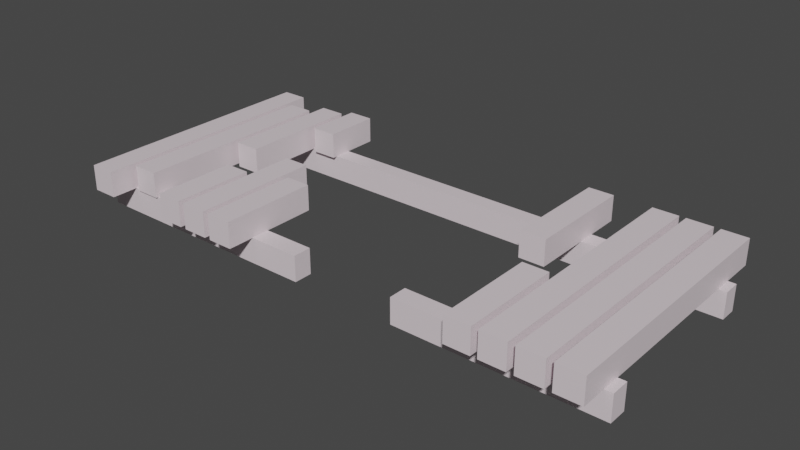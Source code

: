 # Source: bridge_destroyed.blend  (saved by Blender 2.81.16; exported with 4.5.12 LTS)
import bpy
from mathutils import Matrix  # noqa: F401  (used for matrix-valued properties, if any)

bpy.ops.wm.read_factory_settings(use_empty=True)
scene = bpy.context.scene
scene.name = 'Scene'

# ---- collections
col_collection = bpy.data.collections.new('Collection'); scene.collection.children.link(col_collection)

# ---- materials (node trees are filled in below, after node groups)
mat_material = bpy.data.materials.new('Material')
mat_material.alpha_threshold = 0.0
mat_material.use_transparent_shadow = False
mat_material.line_color = (0.0, 0.0, 0.0, 1.0)

# ---- material node trees
mat_material.use_nodes = True; mat_material.node_tree.nodes.clear()
_N = mat_material.node_tree.nodes; _L = mat_material.node_tree.links
n0 = _N.new('ShaderNodeOutputMaterial'); n0.name = 'Material Output'; n0.location = (300, 300)
n1 = _N.new('ShaderNodeBsdfPrincipled'); n1.name = 'Principled BSDF'; n1.location = (10, 300)
n1.distribution = 'GGX'
n1.subsurface_method = 'BURLEY'
n1.inputs[0].default_value = (0.8, 0.6963, 0.7412, 1.0)
n1.inputs[2].default_value = 0.4
n1.inputs[3].default_value = 1.45
n1.inputs[27].default_value = (0.0, 0.0, 0.0, 1.0)
n1.inputs[28].default_value = 1.0
_L.new(n1.outputs[0], n0.inputs[0])
n0.is_active_output = True

# ---- world
world_world = bpy.data.worlds.new('World'); scene.world = world_world
world_world.use_nodes = True; world_world.node_tree.nodes.clear()
_N = world_world.node_tree.nodes; _L = world_world.node_tree.links
n0 = _N.new('ShaderNodeOutputWorld'); n0.name = 'World Output'; n0.location = (300, 300)
n1 = _N.new('ShaderNodeBackground'); n1.name = 'Background'; n1.location = (10, 300)
n1.inputs[0].default_value = (0.05088, 0.05088, 0.05088, 1.0)
_L.new(n1.outputs[0], n0.inputs[0])
n0.is_active_output = True
world_world.color = (0.05088, 0.05088, 0.05088)
world_world.use_sun_shadow = False
world_world.sun_shadow_jitter_overblur = 0.0

# ---- meshes
me_cube_043 = bpy.data.meshes.new('Cube.043')
me_cube_043.from_pydata([(30.65, -1.0, -1.0), (30.65, 1.0, -1.0), (30.65, -1.0, 1.0), (32.5, -1.0, -1.0), (32.5, 1.0, -1.0), (32.5, -1.0, 1.0), (32.5, 1.0, 1.0), (30.65, 1.0, 1.0), (40.0, 3.333, -1.0), (40.0, 3.333, -3.0), (40.0, 3.0, -1.0), (0.0, 3.333, -1.0), (0.0, 3.333, -3.0), (0.0, 3.0, -1.0), (0.0, 3.0, -3.0), (40.0, 3.0, -3.0), (0.5556, -1.0, -1.0), (0.5556, 4.0, -1.0), (0.5556, -1.0, 1.0), (2.407, -1.0, -1.0), (2.407, 4.0, -1.0), (2.407, -1.0, 1.0), (2.407, 4.0, 1.0), (0.5556, 4.0, 1.0), (40.0, -0.12, -1.0), (40.0, -0.12, -3.0), (40.0, -0.48, -1.0), (-1.192e-07, -0.12, -1.0), (-1.192e-07, -0.12, -3.0), (-1.192e-07, -0.48, -1.0), (-1.192e-07, -0.48, -3.0), (40.0, -0.48, -3.0), (12.13, -1.0, -1.0), (12.13, 0.9, -1.0), (12.13, -1.0, 1.0), (13.98, -1.0, -1.0), (13.98, 0.9, -1.0), (13.98, -1.0, 1.0), (13.98, 0.9, 1.0), (12.13, 0.9, 1.0), (28.34, 1.85, -1.0), (28.34, 4.0, -1.0), (28.34, 1.85, 1.0), (30.19, 1.85, -1.0), (30.19, 4.0, -1.0), (30.19, 1.85, 1.0), (30.19, 4.0, 1.0), (28.34, 4.0, 1.0), (32.96, -1.0, -1.0), (32.96, 4.0, -1.0), (32.96, -1.0, 1.0), (34.81, -1.0, -1.0), (34.81, 4.0, -1.0), (34.81, -1.0, 1.0), (34.81, 4.0, 1.0), (32.96, 4.0, 1.0), (35.28, -1.0, -1.0), (35.28, 4.0, -1.0), (35.28, -1.0, 1.0), (37.13, -1.0, -1.0), (37.13, 4.0, -1.0), (37.13, -1.0, 1.0), (37.13, 4.0, 1.0), (35.28, 4.0, 1.0), (37.59, -1.0, -1.0), (37.59, 4.0, -1.0), (37.59, -1.0, 1.0), (39.44, -1.0, -1.0), (39.44, 4.0, -1.0), (39.44, -1.0, 1.0), (39.44, 4.0, 1.0), (37.59, 4.0, 1.0), (2.87, -0.525, -1.0), (2.87, 3.525, -1.0), (2.87, -0.525, 1.0), (4.722, -0.525, -1.0), (4.722, 3.525, -1.0), (4.722, -0.525, 1.0), (4.722, 3.525, 1.0), (2.87, 3.525, 1.0), (5.185, 1.425, -1.0), (5.185, 3.825, -1.0), (5.185, 1.425, 1.0), (7.037, 1.425, -1.0), (7.037, 3.825, -1.0), (7.037, 1.425, 1.0), (7.037, 3.825, 1.0), (5.185, 3.825, 1.0), (7.5, -1.0, -1.0), (7.5, 0.6, -1.0), (7.5, -1.0, 1.0), (9.352, -1.0, -1.0), (9.352, 0.6, -1.0), (9.352, -1.0, 1.0), (9.352, 0.6, 1.0), (7.5, 0.6, 1.0), (9.815, -1.0, -1.0), (9.815, 1.5, -1.0), (9.815, -1.0, 1.0), (11.67, -1.0, -1.0), (11.67, 1.5, -1.0), (11.67, -1.0, 1.0), (11.67, 1.5, 1.0), (9.815, 1.5, 1.0), (7.5, 2.9, -1.0), (7.5, 4.0, -1.0), (7.5, 2.9, 1.0), (9.352, 2.9, -1.0), (9.352, 4.0, -1.0), (9.352, 2.9, 1.0), (9.352, 4.0, 1.0), (7.5, 4.0, 1.0), (17.69, -0.12, -1.0), (17.69, -0.48, -1.0), (17.69, -0.48, -3.0), (17.69, -0.12, -3.0), (25.37, -0.12, -1.0), (25.37, -0.48, -3.0), (25.37, -0.48, -1.0), (25.37, -0.12, -3.0)], [], [(0, 2, 7, 1), (1, 4, 3, 0), (3, 5, 2, 0), (4, 6, 5, 3), (6, 7, 2, 5), (1, 7, 6, 4), (12, 11, 8, 9), (9, 8, 10, 15), (8, 11, 13, 10), (14, 13, 11, 12), (15, 10, 13, 14), (12, 9, 15, 14), (17, 20, 19, 16), (16, 18, 23, 17), (19, 21, 18, 16), (20, 22, 21, 19), (22, 23, 18, 21), (17, 23, 22, 20), (25, 24, 26, 31), (119, 116, 24, 25), (112, 27, 29, 113), (30, 29, 27, 28), (114, 113, 29, 30), (119, 25, 31, 117), (32, 34, 39, 33), (33, 36, 35, 32), (35, 37, 34, 32), (36, 38, 37, 35), (38, 39, 34, 37), (33, 39, 38, 36), (40, 42, 47, 41), (41, 44, 43, 40), (43, 45, 42, 40), (44, 46, 45, 43), (46, 47, 42, 45), (41, 47, 46, 44), (48, 50, 55, 49), (49, 52, 51, 48), (51, 53, 50, 48), (52, 54, 53, 51), (54, 55, 50, 53), (49, 55, 54, 52), (56, 58, 63, 57), (57, 60, 59, 56), (59, 61, 58, 56), (60, 62, 61, 59), (62, 63, 58, 61), (57, 63, 62, 60), (64, 66, 71, 65), (65, 68, 67, 64), (67, 69, 66, 64), (68, 70, 69, 67), (70, 71, 66, 69), (65, 71, 70, 68), (72, 74, 79, 73), (73, 76, 75, 72), (75, 77, 74, 72), (76, 78, 77, 75), (78, 79, 74, 77), (73, 79, 78, 76), (80, 82, 87, 81), (81, 84, 83, 80), (83, 85, 82, 80), (84, 86, 85, 83), (86, 87, 82, 85), (81, 87, 86, 84), (88, 90, 95, 89), (89, 92, 91, 88), (91, 93, 90, 88), (92, 94, 93, 91), (94, 95, 90, 93), (89, 95, 94, 92), (96, 98, 103, 97), (97, 100, 99, 96), (99, 101, 98, 96), (100, 102, 101, 99), (102, 103, 98, 101), (97, 103, 102, 100), (104, 106, 111, 105), (105, 108, 107, 104), (107, 109, 106, 104), (108, 110, 109, 107), (110, 111, 106, 109), (105, 111, 110, 108), (28, 115, 114, 30), (114, 115, 112, 113), (28, 27, 112, 115), (24, 116, 118, 26), (31, 26, 118, 117), (118, 116, 119, 117)])
_uv = me_cube_043.uv_layers.new(name='UVMap')
_uv.uv.foreach_set('vector', [0.375, 0.0, 0.625, 0.0, 0.625, 0.25, 0.375, 0.25, 0.125, 0.5, 0.375, 0.5, 0.375, 0.75, 0.125, 0.75, 0.375, 0.75, 0.625, 0.75, 0.625, 1.0, 0.375, 1.0, 0.375, 0.5, 0.625, 0.5, 0.625, 0.75, 0.375, 0.75, 0.625, 0.5, 0.875, 0.5, 0.875, 0.75, 0.625, 0.75, 0.375, 0.25, 0.625, 0.25, 0.625, 0.5, 0.375, 0.5, 0.375, 0.25, 0.625, 0.25, 0.625, 0.5, 0.375, 0.5, 0.375, 0.5, 0.625, 0.5, 0.625, 0.75, 0.375, 0.75, 0.625, 0.5, 0.875, 0.5, 0.875, 0.75, 0.625, 0.75, 0.375, 0.0, 0.625, 0.0, 0.625, 0.25, 0.375, 0.25, 0.375, 0.75, 0.625, 0.75, 0.625, 1.0, 0.375, 1.0, 0.125, 0.5, 0.375, 0.5, 0.375, 0.75, 0.125, 0.75, 0.125, 0.5, 0.375, 0.5, 0.375, 0.75, 0.125, 0.75, 0.375, 0.0, 0.625, 0.0, 0.625, 0.25, 0.375, 0.25, 0.375, 0.75, 0.625, 0.75, 0.625, 1.0, 0.375, 1.0, 0.375, 0.5, 0.625, 0.5, 0.625, 0.75, 0.375, 0.75, 0.625, 0.5, 0.875, 0.5, 0.875, 0.75, 0.625, 0.75, 0.375, 0.25, 0.625, 0.25, 0.625, 0.5, 0.375, 0.5, 0.375, 0.5, 0.625, 0.5, 0.625, 0.75, 0.375, 0.75, 0.375, 0.4375, 0.625, 0.4375, 0.625, 0.5, 0.375, 0.5, 0.75, 0.5, 0.875, 0.5, 0.875, 0.75, 0.75, 0.75, 0.375, 0.0, 0.625, 0.0, 0.625, 0.25, 0.375, 0.25, 0.375, 0.875, 0.625, 0.875, 0.625, 1.0, 0.375, 1.0, 0.3125, 0.5, 0.375, 0.5, 0.375, 0.75, 0.3125, 0.75, 0.375, 0.0, 0.625, 0.0, 0.625, 0.25, 0.375, 0.25, 0.125, 0.5, 0.375, 0.5, 0.375, 0.75, 0.125, 0.75, 0.375, 0.75, 0.625, 0.75, 0.625, 1.0, 0.375, 1.0, 0.375, 0.5, 0.625, 0.5, 0.625, 0.75, 0.375, 0.75, 0.625, 0.5, 0.875, 0.5, 0.875, 0.75, 0.625, 0.75, 0.375, 0.25, 0.625, 0.25, 0.625, 0.5, 0.375, 0.5, 0.375, 0.0, 0.625, 0.0, 0.625, 0.25, 0.375, 0.25, 0.125, 0.5, 0.375, 0.5, 0.375, 0.75, 0.125, 0.75, 0.375, 0.75, 0.625, 0.75, 0.625, 1.0, 0.375, 1.0, 0.375, 0.5, 0.625, 0.5, 0.625, 0.75, 0.375, 0.75, 0.625, 0.5, 0.875, 0.5, 0.875, 0.75, 0.625, 0.75, 0.375, 0.25, 0.625, 0.25, 0.625, 0.5, 0.375, 0.5, 0.375, 0.0, 0.625, 0.0, 0.625, 0.25, 0.375, 0.25, 0.125, 0.5, 0.375, 0.5, 0.375, 0.75, 0.125, 0.75, 0.375, 0.75, 0.625, 0.75, 0.625, 1.0, 0.375, 1.0, 0.375, 0.5, 0.625, 0.5, 0.625, 0.75, 0.375, 0.75, 0.625, 0.5, 0.875, 0.5, 0.875, 0.75, 0.625, 0.75, 0.375, 0.25, 0.625, 0.25, 0.625, 0.5, 0.375, 0.5, 0.375, 0.0, 0.625, 0.0, 0.625, 0.25, 0.375, 0.25, 0.125, 0.5, 0.375, 0.5, 0.375, 0.75, 0.125, 0.75, 0.375, 0.75, 0.625, 0.75, 0.625, 1.0, 0.375, 1.0, 0.375, 0.5, 0.625, 0.5, 0.625, 0.75, 0.375, 0.75, 0.625, 0.5, 0.875, 0.5, 0.875, 0.75, 0.625, 0.75, 0.375, 0.25, 0.625, 0.25, 0.625, 0.5, 0.375, 0.5, 0.375, 0.0, 0.625, 0.0, 0.625, 0.25, 0.375, 0.25, 0.125, 0.5, 0.375, 0.5, 0.375, 0.75, 0.125, 0.75, 0.375, 0.75, 0.625, 0.75, 0.625, 1.0, 0.375, 1.0, 0.375, 0.5, 0.625, 0.5, 0.625, 0.75, 0.375, 0.75, 0.625, 0.5, 0.875, 0.5, 0.875, 0.75, 0.625, 0.75, 0.375, 0.25, 0.625, 0.25, 0.625, 0.5, 0.375, 0.5, 0.375, 0.0, 0.625, 0.0, 0.625, 0.25, 0.375, 0.25, 0.125, 0.5, 0.375, 0.5, 0.375, 0.75, 0.125, 0.75, 0.375, 0.75, 0.625, 0.75, 0.625, 1.0, 0.375, 1.0, 0.375, 0.5, 0.625, 0.5, 0.625, 0.75, 0.375, 0.75, 0.625, 0.5, 0.875, 0.5, 0.875, 0.75, 0.625, 0.75, 0.375, 0.25, 0.625, 0.25, 0.625, 0.5, 0.375, 0.5, 0.375, 0.0, 0.625, 0.0, 0.625, 0.25, 0.375, 0.25, 0.125, 0.5, 0.375, 0.5, 0.375, 0.75, 0.125, 0.75, 0.375, 0.75, 0.625, 0.75, 0.625, 1.0, 0.375, 1.0, 0.375, 0.5, 0.625, 0.5, 0.625, 0.75, 0.375, 0.75, 0.625, 0.5, 0.875, 0.5, 0.875, 0.75, 0.625, 0.75, 0.375, 0.25, 0.625, 0.25, 0.625, 0.5, 0.375, 0.5, 0.375, 0.0, 0.625, 0.0, 0.625, 0.25, 0.375, 0.25, 0.125, 0.5, 0.375, 0.5, 0.375, 0.75, 0.125, 0.75, 0.375, 0.75, 0.625, 0.75, 0.625, 1.0, 0.375, 1.0, 0.375, 0.5, 0.625, 0.5, 0.625, 0.75, 0.375, 0.75, 0.625, 0.5, 0.875, 0.5, 0.875, 0.75, 0.625, 0.75, 0.375, 0.25, 0.625, 0.25, 0.625, 0.5, 0.375, 0.5, 0.375, 0.0, 0.625, 0.0, 0.625, 0.25, 0.375, 0.25, 0.125, 0.5, 0.375, 0.5, 0.375, 0.75, 0.125, 0.75, 0.375, 0.75, 0.625, 0.75, 0.625, 1.0, 0.375, 1.0, 0.375, 0.5, 0.625, 0.5, 0.625, 0.75, 0.375, 0.75, 0.625, 0.5, 0.875, 0.5, 0.875, 0.75, 0.625, 0.75, 0.375, 0.25, 0.625, 0.25, 0.625, 0.5, 0.375, 0.5, 0.375, 0.0, 0.625, 0.0, 0.625, 0.25, 0.375, 0.25, 0.125, 0.5, 0.375, 0.5, 0.375, 0.75, 0.125, 0.75, 0.375, 0.75, 0.625, 0.75, 0.625, 1.0, 0.375, 1.0, 0.375, 0.5, 0.625, 0.5, 0.625, 0.75, 0.375, 0.75, 0.625, 0.5, 0.875, 0.5, 0.875, 0.75, 0.625, 0.75, 0.375, 0.25, 0.625, 0.25, 0.625, 0.5, 0.375, 0.5, 0.125, 0.5, 0.25, 0.5, 0.25, 0.75, 0.125, 0.75, 0.375, 0.875, 0.375, 0.375, 0.75, 0.5, 0.625, 0.875, 0.375, 0.25, 0.625, 0.25, 0.625, 0.375, 0.375, 0.375, 0.625, 0.5, 0.6875, 0.5, 0.6875, 0.75, 0.625, 0.75, 0.375, 0.75, 0.625, 0.75, 0.625, 0.8125, 0.375, 0.8125, 0.625, 0.8125, 0.625, 0.4375, 0.3125, 0.5, 0.375, 0.8125])
me_cube_043.materials.append(mat_material)
me_cube_043.use_remesh_fix_poles = True
me_cube_043.use_remesh_preserve_attributes = False
me_cube_043.use_mirror_vertex_groups = False
me_cube_043.update()

# ---- objects
ob_bridge_008 = bpy.data.objects.new('Bridge.008', me_cube_043)

# ---- transforms, parenting, visibility, modifiers, constraints
ob_bridge_008.location = (-0.2, -0.6, 0.002)
ob_bridge_008.scale = (0.108, 0.4, 0.1)
ob_bridge_008.lineart.crease_threshold = 0.0

# ---- collection membership
col_collection.objects.link(ob_bridge_008)

# ---- scene / render settings (as saved in the file)
scene.frame_start = 1; scene.frame_end = 250; scene.frame_set(2)
scene.render.engine = 'BLENDER_EEVEE_NEXT'
scene.cycles.use_denoising = False
scene.cycles.samples = 128
scene.cycles.sampling_pattern = 'TABULATED_SOBOL'
scene.cycles.use_adaptive_sampling = False
scene.cycles.use_light_tree = False
scene.view_settings.view_transform = 'Filmic'
bpy.context.view_layer.update()

# ---- added for rendering (the .blend has no active camera and no usable light): camera, sun
cam_auto = bpy.data.cameras.new('AutoCamera')
cam_auto.lens = 50.0
cam_auto.sensor_width = 36.0
cam_auto.clip_end = 1000.0
ob_auto_camera = bpy.data.objects.new('AutoCamera', cam_auto)
scene.collection.objects.link(ob_auto_camera)
ob_auto_camera.location = (6.38006, -5.30407, 3.43804)
ob_auto_camera.rotation_euler = (1.09748, -7.21219e-08, 0.694738)
scene.camera = ob_auto_camera
light_auto_sun = bpy.data.lights.new('AutoSun', 'SUN')
light_auto_sun.energy = 3.0
light_auto_sun.angle = 0.0523599
ob_auto_sun = bpy.data.objects.new('AutoSun', light_auto_sun)
scene.collection.objects.link(ob_auto_sun)
ob_auto_sun.rotation_euler = (0.872665, 0.174533, 0.523599)
bpy.context.view_layer.update()
